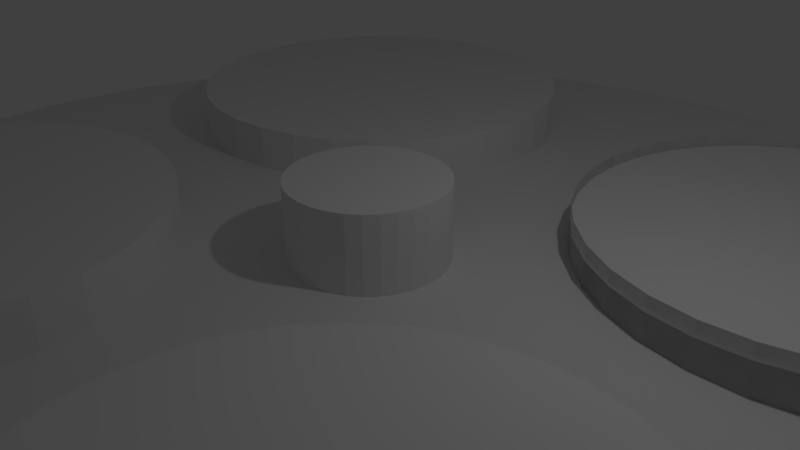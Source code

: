 # Source: T-Porter_Model.blend  (saved by Blender 2.79.0; exported with 4.5.12 LTS)
import bpy
from mathutils import Matrix  # noqa: F401  (used for matrix-valued properties, if any)

bpy.ops.wm.read_factory_settings(use_empty=True)
scene = bpy.context.scene
scene.name = 'Scene'

# ---- collections
col_collection_1 = bpy.data.collections.new('Collection 1'); scene.collection.children.link(col_collection_1)
col_collection_9 = bpy.data.collections.new('Collection 9'); scene.collection.children.link(col_collection_9)

# ---- world
world_world = bpy.data.worlds.new('World'); scene.world = world_world
world_world.color = (0.05088, 0.05088, 0.05088)
world_world.use_sun_shadow = False
world_world.sun_shadow_jitter_overblur = 0.0
world_world.cycles.sampling_method = 'MANUAL'

# ---- cameras
cam_camera = bpy.data.cameras.new('Camera')
cam_camera.clip_end = 100.0
cam_camera.lens = 35.0
cam_camera.sensor_width = 32.0
cam_camera.sensor_height = 18.0
cam_camera.ortho_scale = 7.314
cam_camera.dof.focus_distance = 0.0
cam_camera.dof.aperture_fstop = 128.0

# ---- lights
light_lamp = bpy.data.lights.new('Lamp', 'POINT')
light_lamp.transmission_factor = 0.0
light_lamp.cutoff_distance = 30.0
light_lamp.energy = 100.0
light_lamp.shadow_buffer_clip_start = 1.001
light_lamp.shadow_soft_size = 0.1
light_lamp.shadow_maximum_resolution = 0.006
light_lamp.use_absolute_resolution = True

# ---- meshes
me_cylinder_004 = bpy.data.meshes.new('Cylinder.004')
me_cylinder_004.from_pydata([(-0.871, -1.633, -2.956), (-0.871, -1.633, -1.617), (-0.871, 1.511, -1.719), (-0.871, 1.511, -1.617), (-0.2577, 1.45, -1.719), (-0.2577, 1.45, -1.617), (0.3321, 1.271, -1.719), (0.3321, 1.271, -1.617), (0.8756, 0.9808, -1.719), (0.8756, 0.9808, -1.617), (1.352, 0.5899, -1.719), (1.352, 0.5899, -1.617), (1.743, 0.1135, -1.719), (1.743, 0.1135, -1.617), (2.033, -0.4301, -1.719), (2.033, -0.4301, -1.617), (2.212, -1.02, -1.719), (2.212, -1.02, -1.617), (2.273, -1.633, -1.719), (2.273, -1.633, -1.617), (2.212, -2.246, -1.719), (2.212, -2.246, -1.617), (2.033, -2.836, -1.719), (2.033, -2.836, -1.617), (1.743, -3.38, -1.719), (1.743, -3.38, -1.617), (1.352, -3.856, -1.719), (1.352, -3.856, -1.617), (0.8756, -4.247, -1.719), (0.8756, -4.247, -1.617), (0.3321, -4.538, -1.719), (0.3321, -4.538, -1.617), (-0.2577, -4.717, -1.719), (-0.2577, -4.717, -1.617), (-0.871, -4.777, -1.719), (-0.871, -4.777, -1.617), (-1.484, -4.717, -1.719), (-1.484, -4.717, -1.617), (-2.074, -4.538, -1.719), (-2.074, -4.538, -1.617), (-2.618, -4.247, -1.719), (-2.618, -4.247, -1.617), (-3.094, -3.856, -1.719), (-3.094, -3.856, -1.617), (-3.485, -3.38, -1.719), (-3.485, -3.38, -1.617), (-3.776, -2.836, -1.719), (-3.776, -2.836, -1.617), (-3.954, -2.246, -1.719), (-3.954, -2.246, -1.617), (-4.015, -1.633, -1.719), (-4.015, -1.633, -1.617), (-3.954, -1.02, -1.719), (-3.954, -1.02, -1.617), (-3.775, -0.4301, -1.719), (-3.775, -0.4301, -1.617), (-3.485, 0.1135, -1.719), (-3.485, 0.1135, -1.617), (-3.094, 0.5899, -1.719), (-3.094, 0.5899, -1.617), (-2.618, 0.9808, -1.719), (-2.618, 0.9808, -1.617), (-2.074, 1.271, -1.719), (-2.074, 1.271, -1.617), (-1.484, 1.45, -1.719), (-1.484, 1.45, -1.617), (-0.871, 1.511, -1.67), (-0.871, 1.511, -2.809), (-0.871, 1.511, -1.446), (-0.2577, 1.45, -1.446), (-0.2577, 1.45, -2.809), (-0.2577, 1.45, -1.67), (0.3321, 1.271, -1.446), (0.3321, 1.271, -2.809), (0.3321, 1.271, -1.67), (0.8756, 0.9808, -1.446), (0.8756, 0.9808, -2.809), (0.8756, 0.9808, -1.67), (1.352, 0.5899, -1.446), (1.352, 0.5899, -2.809), (1.352, 0.5899, -1.67), (1.743, 0.1135, -1.446), (1.743, 0.1135, -2.809), (1.743, 0.1135, -1.67), (2.033, -0.4301, -1.446), (2.033, -0.4301, -2.809), (2.033, -0.4301, -1.67), (2.212, -1.02, -1.446), (2.212, -1.02, -2.809), (2.212, -1.02, -1.67), (2.273, -1.633, -1.446), (2.273, -1.633, -2.809), (2.273, -1.633, -1.67), (2.212, -2.246, -1.446), (2.212, -2.246, -2.809), (2.212, -2.246, -1.67), (2.033, -2.836, -1.446), (2.033, -2.836, -2.809), (2.033, -2.836, -1.67), (1.743, -3.38, -1.446), (1.743, -3.38, -2.809), (1.743, -3.38, -1.67), (1.352, -3.856, -1.446), (1.352, -3.856, -2.809), (1.352, -3.856, -1.67), (0.8756, -4.247, -1.446), (0.8756, -4.247, -2.809), (0.8756, -4.247, -1.67), (0.3321, -4.538, -1.446), (0.3321, -4.538, -2.809), (0.3321, -4.538, -1.67), (-0.2577, -4.717, -1.446), (-0.2577, -4.717, -2.809), (-0.2577, -4.717, -1.67), (-0.871, -4.777, -1.446), (-0.871, -4.777, -2.809), (-0.871, -4.777, -1.67), (-1.484, -4.717, -1.446), (-1.484, -4.717, -2.809), (-1.484, -4.717, -1.67), (-2.074, -4.538, -1.446), (-2.074, -4.538, -2.809), (-2.074, -4.538, -1.67), (-2.618, -4.247, -1.446), (-2.618, -4.247, -2.809), (-2.618, -4.247, -1.67), (-3.094, -3.856, -1.446), (-3.094, -3.856, -2.809), (-3.094, -3.856, -1.67), (-3.485, -3.38, -1.446), (-3.485, -3.38, -2.809), (-3.485, -3.38, -1.67), (-3.776, -2.836, -1.446), (-3.776, -2.836, -2.809), (-3.776, -2.836, -1.67), (-3.954, -2.246, -1.446), (-3.954, -2.246, -2.809), (-3.954, -2.246, -1.67), (-4.015, -1.633, -1.446), (-4.015, -1.633, -2.809), (-4.015, -1.633, -1.67), (-3.954, -1.02, -1.446), (-3.954, -1.02, -2.809), (-3.954, -1.02, -1.67), (-3.775, -0.4301, -1.446), (-3.775, -0.4301, -2.809), (-3.775, -0.4301, -1.67), (-3.485, 0.1135, -1.446), (-3.485, 0.1135, -2.809), (-3.485, 0.1135, -1.67), (-3.094, 0.5899, -1.446), (-3.094, 0.5899, -2.809), (-3.094, 0.5899, -1.67), (-2.618, 0.9808, -1.446), (-2.618, 0.9808, -2.809), (-2.618, 0.9808, -1.67), (-2.074, 1.271, -1.446), (-2.074, 1.271, -2.809), (-2.074, 1.271, -1.67), (-1.484, 1.45, -1.446), (-1.484, 1.45, -2.809), (-1.484, 1.45, -1.67)], [], [(0, 2, 4), (1, 5, 3), (68, 3, 5, 69), (0, 4, 6), (1, 7, 5), (69, 5, 7, 72), (0, 6, 8), (1, 9, 7), (72, 7, 9, 75), (0, 8, 10), (1, 11, 9), (75, 9, 11, 78), (0, 10, 12), (1, 13, 11), (78, 11, 13, 81), (0, 12, 14), (1, 15, 13), (81, 13, 15, 84), (0, 14, 16), (1, 17, 15), (84, 15, 17, 87), (0, 16, 18), (1, 19, 17), (87, 17, 19, 90), (0, 18, 20), (1, 21, 19), (90, 19, 21, 93), (0, 20, 22), (1, 23, 21), (93, 21, 23, 96), (0, 22, 24), (1, 25, 23), (96, 23, 25, 99), (0, 24, 26), (1, 27, 25), (99, 25, 27, 102), (0, 26, 28), (1, 29, 27), (102, 27, 29, 105), (0, 28, 30), (1, 31, 29), (105, 29, 31, 108), (0, 30, 32), (1, 33, 31), (108, 31, 33, 111), (0, 32, 34), (1, 35, 33), (111, 33, 35, 114), (0, 34, 36), (1, 37, 35), (114, 35, 37, 117), (0, 36, 38), (1, 39, 37), (117, 37, 39, 120), (0, 38, 40), (1, 41, 39), (120, 39, 41, 123), (0, 40, 42), (1, 43, 41), (123, 41, 43, 126), (0, 42, 44), (1, 45, 43), (126, 43, 45, 129), (0, 44, 46), (1, 47, 45), (129, 45, 47, 132), (0, 46, 48), (1, 49, 47), (132, 47, 49, 135), (0, 48, 50), (1, 51, 49), (135, 49, 51, 138), (0, 50, 52), (1, 53, 51), (138, 51, 53, 141), (0, 52, 54), (1, 55, 53), (141, 53, 55, 144), (0, 54, 56), (1, 57, 55), (144, 55, 57, 147), (0, 56, 58), (1, 59, 57), (147, 57, 59, 150), (0, 58, 60), (1, 61, 59), (150, 59, 61, 153), (0, 60, 62), (1, 63, 61), (153, 61, 63, 156), (0, 62, 64), (1, 65, 63), (156, 63, 65, 159), (0, 64, 2), (1, 3, 65), (159, 65, 3, 68), (64, 161, 66, 2), (161, 160, 67, 66), (160, 159, 68, 67), (62, 158, 161, 64), (158, 157, 160, 161), (157, 156, 159, 160), (60, 155, 158, 62), (155, 154, 157, 158), (154, 153, 156, 157), (58, 152, 155, 60), (152, 151, 154, 155), (151, 150, 153, 154), (56, 149, 152, 58), (149, 148, 151, 152), (148, 147, 150, 151), (54, 146, 149, 56), (146, 145, 148, 149), (145, 144, 147, 148), (52, 143, 146, 54), (143, 142, 145, 146), (142, 141, 144, 145), (50, 140, 143, 52), (140, 139, 142, 143), (139, 138, 141, 142), (48, 137, 140, 50), (137, 136, 139, 140), (136, 135, 138, 139), (46, 134, 137, 48), (134, 133, 136, 137), (133, 132, 135, 136), (44, 131, 134, 46), (131, 130, 133, 134), (130, 129, 132, 133), (42, 128, 131, 44), (128, 127, 130, 131), (127, 126, 129, 130), (40, 125, 128, 42), (125, 124, 127, 128), (124, 123, 126, 127), (38, 122, 125, 40), (122, 121, 124, 125), (121, 120, 123, 124), (36, 119, 122, 38), (119, 118, 121, 122), (118, 117, 120, 121), (34, 116, 119, 36), (116, 115, 118, 119), (115, 114, 117, 118), (32, 113, 116, 34), (113, 112, 115, 116), (112, 111, 114, 115), (30, 110, 113, 32), (110, 109, 112, 113), (109, 108, 111, 112), (28, 107, 110, 30), (107, 106, 109, 110), (106, 105, 108, 109), (26, 104, 107, 28), (104, 103, 106, 107), (103, 102, 105, 106), (24, 101, 104, 26), (101, 100, 103, 104), (100, 99, 102, 103), (22, 98, 101, 24), (98, 97, 100, 101), (97, 96, 99, 100), (20, 95, 98, 22), (95, 94, 97, 98), (94, 93, 96, 97), (18, 92, 95, 20), (92, 91, 94, 95), (91, 90, 93, 94), (16, 89, 92, 18), (89, 88, 91, 92), (88, 87, 90, 91), (14, 86, 89, 16), (86, 85, 88, 89), (85, 84, 87, 88), (12, 83, 86, 14), (83, 82, 85, 86), (82, 81, 84, 85), (10, 80, 83, 12), (80, 79, 82, 83), (79, 78, 81, 82), (8, 77, 80, 10), (77, 76, 79, 80), (76, 75, 78, 79), (6, 74, 77, 8), (74, 73, 76, 77), (73, 72, 75, 76), (4, 71, 74, 6), (71, 70, 73, 74), (70, 69, 72, 73), (2, 66, 71, 4), (66, 67, 70, 71), (67, 68, 69, 70)])
me_cylinder_004.use_remesh_preserve_volume = False
me_cylinder_004.use_remesh_preserve_attributes = False
me_cylinder_004.use_mirror_vertex_groups = False
me_cylinder_004.update()
me_cylinder = bpy.data.meshes.new('Cylinder')
me_cylinder.from_pydata([(-1.109e-06, -2.681e-06, -1.069), (-7.345e-11, -2.056e-08, 1.07), (-1.109e-06, 10.7, -1.069), (-7.345e-11, 1.07, 1.07), (2.087, 10.49, -1.069), (0.2087, 1.049, 1.07), (4.093, 9.882, -1.069), (0.4093, 0.9882, 1.07), (5.942, 8.894, -1.069), (0.5942, 0.8894, 1.07), (7.563, 7.563, -1.069), (0.7563, 0.7563, 1.07), (8.894, 5.942, -1.069), (0.8894, 0.5942, 1.07), (9.882, 4.093, -1.069), (0.9882, 0.4093, 1.07), (10.49, 2.087, -1.069), (1.049, 0.2087, 1.07), (10.7, -1.873e-06, -1.069), (1.07, 6.019e-08, 1.07), (10.49, -2.087, -1.069), (1.049, -0.2087, 1.07), (9.882, -4.093, -1.069), (0.9882, -0.4093, 1.07), (8.894, -5.942, -1.069), (0.8894, -0.5942, 1.07), (7.563, -7.563, -1.069), (0.7563, -0.7563, 1.07), (5.942, -8.894, -1.069), (0.5942, -0.8894, 1.07), (4.093, -9.882, -1.069), (0.4093, -0.9882, 1.07), (2.087, -10.49, -1.069), (0.2087, -1.049, 1.07), (-4.594e-06, -10.7, -1.069), (-3.486e-07, -1.07, 1.07), (-2.087, -10.49, -1.069), (-0.2087, -1.049, 1.07), (-4.093, -9.882, -1.069), (-0.4093, -0.9882, 1.07), (-5.942, -8.894, -1.069), (-0.5942, -0.8894, 1.07), (-7.563, -7.563, -1.069), (-0.7563, -0.7563, 1.07), (-8.894, -5.942, -1.069), (-0.8894, -0.5942, 1.07), (-9.882, -4.093, -1.069), (-0.9882, -0.4093, 1.07), (-10.49, -2.087, -1.069), (-1.049, -0.2087, 1.07), (-10.7, 7.647e-06, -1.069), (-1.07, 1.012e-06, 1.07), (-10.49, 2.087, -1.069), (-1.049, 0.2087, 1.07), (-9.882, 4.093, -1.069), (-0.9882, 0.4093, 1.07), (-8.894, 5.942, -1.069), (-0.8894, 0.5942, 1.07), (-7.563, 7.563, -1.069), (-0.7563, 0.7563, 1.07), (-5.942, 8.894, -1.069), (-0.5942, 0.8894, 1.07), (-4.093, 9.882, -1.069), (-0.4093, 0.9882, 1.07), (-2.087, 10.49, -1.069), (-0.2087, 1.049, 1.07), (-1.016e-06, 9.627, -0.7185), (-1.016e-06, 9.627, -0.3619), (-7.345e-11, 1.07, -0.005399), (-7.345e-11, 1.07, 0.3511), (-7.345e-11, 1.07, 0.7077), (0.2087, 1.049, 0.7077), (0.2087, 1.049, 0.3511), (0.2087, 1.049, -0.005399), (1.878, 9.442, -0.3619), (1.878, 9.442, -0.7185), (0.4093, 0.9882, 0.7077), (0.4093, 0.9882, 0.3511), (0.4093, 0.9882, -0.005399), (3.684, 8.894, -0.3619), (3.684, 8.894, -0.7185), (0.5942, 0.8894, 0.7077), (0.5942, 0.8894, 0.3511), (0.5942, 0.8894, -0.005399), (5.348, 8.004, -0.3619), (5.348, 8.004, -0.7185), (0.7563, 0.7563, 0.7077), (0.7563, 0.7563, 0.3511), (0.7563, 0.7563, -0.005399), (6.807, 6.807, -0.3619), (6.807, 6.807, -0.7185), (0.8894, 0.5942, 0.7077), (0.8894, 0.5942, 0.3511), (0.8894, 0.5942, -0.005399), (8.004, 5.348, -0.3619), (8.004, 5.348, -0.7185), (0.9882, 0.4093, 0.7077), (0.9882, 0.4093, 0.3511), (0.9882, 0.4093, -0.005399), (8.894, 3.684, -0.3619), (8.894, 3.684, -0.7185), (1.049, 0.2087, 0.7077), (1.049, 0.2087, 0.3511), (1.049, 0.2087, -0.005399), (9.442, 1.878, -0.3619), (9.442, 1.878, -0.7185), (1.07, 6.019e-08, 0.7077), (1.07, 6.019e-08, 0.3511), (1.07, 6.019e-08, -0.005399), (9.627, -1.732e-06, -0.3619), (9.627, -1.732e-06, -0.7185), (1.049, -0.2087, 0.7077), (1.049, -0.2087, 0.3511), (1.049, -0.2087, -0.005399), (9.442, -1.878, -0.3619), (9.442, -1.878, -0.7185), (0.9882, -0.4093, 0.7077), (0.9882, -0.4093, 0.3511), (0.9882, -0.4093, -0.005399), (8.894, -3.684, -0.3619), (8.894, -3.684, -0.7185), (0.8894, -0.5942, 0.7077), (0.8894, -0.5942, 0.3511), (0.8894, -0.5942, -0.005399), (8.004, -5.348, -0.3619), (8.004, -5.348, -0.7185), (0.7563, -0.7563, 0.7077), (0.7563, -0.7563, 0.3511), (0.7563, -0.7563, -0.005399), (6.807, -6.807, -0.3619), (6.807, -6.807, -0.7185), (0.5942, -0.8894, 0.7077), (0.5942, -0.8894, 0.3511), (0.5942, -0.8894, -0.005399), (5.348, -8.004, -0.3619), (5.348, -8.004, -0.7185), (0.4093, -0.9882, 0.7077), (0.4093, -0.9882, 0.3511), (0.4093, -0.9882, -0.005399), (3.684, -8.894, -0.3619), (3.684, -8.894, -0.7185), (0.2087, -1.049, 0.7077), (0.2087, -1.049, 0.3511), (0.2087, -1.049, -0.005399), (1.878, -9.442, -0.3619), (1.878, -9.442, -0.7185), (-3.486e-07, -1.07, 0.7077), (-3.486e-07, -1.07, 0.3511), (-3.486e-07, -1.07, -0.005399), (-4.153e-06, -9.627, -0.3619), (-4.153e-06, -9.627, -0.7185), (-0.2087, -1.049, 0.7077), (-0.2087, -1.049, 0.3511), (-0.2087, -1.049, -0.005399), (-1.878, -9.442, -0.3619), (-1.878, -9.442, -0.7185), (-0.4093, -0.9882, 0.7077), (-0.4093, -0.9882, 0.3511), (-0.4093, -0.9882, -0.005399), (-3.684, -8.894, -0.3619), (-3.684, -8.894, -0.7185), (-0.5942, -0.8894, 0.7077), (-0.5942, -0.8894, 0.3511), (-0.5942, -0.8894, -0.005399), (-5.348, -8.004, -0.3619), (-5.348, -8.004, -0.7185), (-0.7563, -0.7563, 0.7077), (-0.7563, -0.7563, 0.3511), (-0.7563, -0.7563, -0.005399), (-6.807, -6.807, -0.3619), (-6.807, -6.807, -0.7185), (-0.8894, -0.5942, 0.7077), (-0.8894, -0.5942, 0.3511), (-0.8894, -0.5942, -0.005399), (-8.004, -5.348, -0.3619), (-8.004, -5.348, -0.7185), (-0.9882, -0.4093, 0.7077), (-0.9882, -0.4093, 0.3511), (-0.9882, -0.4093, -0.005399), (-8.894, -3.684, -0.3619), (-8.894, -3.684, -0.7185), (-1.049, -0.2087, 0.7077), (-1.049, -0.2087, 0.3511), (-1.049, -0.2087, -0.005399), (-9.442, -1.878, -0.3619), (-9.442, -1.878, -0.7185), (-1.07, 1.012e-06, 0.7077), (-1.07, 1.012e-06, 0.3511), (-1.07, 1.012e-06, -0.005399), (-9.627, 6.836e-06, -0.3619), (-9.627, 6.836e-06, -0.7185), (-1.049, 0.2087, 0.7077), (-1.049, 0.2087, 0.3511), (-1.049, 0.2087, -0.005399), (-9.442, 1.878, -0.3619), (-9.442, 1.878, -0.7185), (-0.9882, 0.4093, 0.7077), (-0.9882, 0.4093, 0.3511), (-0.9882, 0.4093, -0.005399), (-8.894, 3.684, -0.3619), (-8.894, 3.684, -0.7185), (-0.8894, 0.5942, 0.7077), (-0.8894, 0.5942, 0.3511), (-0.8894, 0.5942, -0.005399), (-8.004, 5.348, -0.3619), (-8.004, 5.348, -0.7185), (-0.7563, 0.7563, 0.7077), (-0.7563, 0.7563, 0.3511), (-0.7563, 0.7563, -0.005399), (-6.807, 6.807, -0.3619), (-6.807, 6.807, -0.7185), (-0.5942, 0.8894, 0.7077), (-0.5942, 0.8894, 0.3511), (-0.5942, 0.8894, -0.005399), (-5.348, 8.004, -0.3619), (-5.348, 8.004, -0.7185), (-0.4093, 0.9882, 0.7077), (-0.4093, 0.9882, 0.3511), (-0.4093, 0.9882, -0.005399), (-3.684, 8.894, -0.3619), (-3.684, 8.894, -0.7185), (-0.2087, 1.049, 0.7077), (-0.2087, 1.049, 0.3511), (-0.2087, 1.049, -0.005399), (-1.878, 9.442, -0.3619), (-1.878, 9.442, -0.7185)], [], [(0, 2, 4), (1, 5, 3), (70, 3, 5, 71), (0, 4, 6), (1, 7, 5), (71, 5, 7, 76), (0, 6, 8), (1, 9, 7), (76, 7, 9, 81), (0, 8, 10), (1, 11, 9), (81, 9, 11, 86), (0, 10, 12), (1, 13, 11), (86, 11, 13, 91), (0, 12, 14), (1, 15, 13), (91, 13, 15, 96), (0, 14, 16), (1, 17, 15), (96, 15, 17, 101), (0, 16, 18), (1, 19, 17), (101, 17, 19, 106), (0, 18, 20), (1, 21, 19), (106, 19, 21, 111), (0, 20, 22), (1, 23, 21), (111, 21, 23, 116), (0, 22, 24), (1, 25, 23), (116, 23, 25, 121), (0, 24, 26), (1, 27, 25), (121, 25, 27, 126), (0, 26, 28), (1, 29, 27), (126, 27, 29, 131), (0, 28, 30), (1, 31, 29), (131, 29, 31, 136), (0, 30, 32), (1, 33, 31), (136, 31, 33, 141), (0, 32, 34), (1, 35, 33), (141, 33, 35, 146), (0, 34, 36), (1, 37, 35), (146, 35, 37, 151), (0, 36, 38), (1, 39, 37), (151, 37, 39, 156), (0, 38, 40), (1, 41, 39), (156, 39, 41, 161), (0, 40, 42), (1, 43, 41), (161, 41, 43, 166), (0, 42, 44), (1, 45, 43), (166, 43, 45, 171), (0, 44, 46), (1, 47, 45), (171, 45, 47, 176), (0, 46, 48), (1, 49, 47), (176, 47, 49, 181), (0, 48, 50), (1, 51, 49), (181, 49, 51, 186), (0, 50, 52), (1, 53, 51), (186, 51, 53, 191), (0, 52, 54), (1, 55, 53), (191, 53, 55, 196), (0, 54, 56), (1, 57, 55), (196, 55, 57, 201), (0, 56, 58), (1, 59, 57), (201, 57, 59, 206), (0, 58, 60), (1, 61, 59), (206, 59, 61, 211), (0, 60, 62), (1, 63, 61), (211, 61, 63, 216), (0, 62, 64), (1, 65, 63), (216, 63, 65, 221), (0, 64, 2), (1, 3, 65), (221, 65, 3, 70), (64, 225, 66, 2), (225, 224, 67, 66), (224, 223, 68, 67), (223, 222, 69, 68), (222, 221, 70, 69), (62, 220, 225, 64), (220, 219, 224, 225), (219, 218, 223, 224), (218, 217, 222, 223), (217, 216, 221, 222), (60, 215, 220, 62), (215, 214, 219, 220), (214, 213, 218, 219), (213, 212, 217, 218), (212, 211, 216, 217), (58, 210, 215, 60), (210, 209, 214, 215), (209, 208, 213, 214), (208, 207, 212, 213), (207, 206, 211, 212), (56, 205, 210, 58), (205, 204, 209, 210), (204, 203, 208, 209), (203, 202, 207, 208), (202, 201, 206, 207), (54, 200, 205, 56), (200, 199, 204, 205), (199, 198, 203, 204), (198, 197, 202, 203), (197, 196, 201, 202), (52, 195, 200, 54), (195, 194, 199, 200), (194, 193, 198, 199), (193, 192, 197, 198), (192, 191, 196, 197), (50, 190, 195, 52), (190, 189, 194, 195), (189, 188, 193, 194), (188, 187, 192, 193), (187, 186, 191, 192), (48, 185, 190, 50), (185, 184, 189, 190), (184, 183, 188, 189), (183, 182, 187, 188), (182, 181, 186, 187), (46, 180, 185, 48), (180, 179, 184, 185), (179, 178, 183, 184), (178, 177, 182, 183), (177, 176, 181, 182), (44, 175, 180, 46), (175, 174, 179, 180), (174, 173, 178, 179), (173, 172, 177, 178), (172, 171, 176, 177), (42, 170, 175, 44), (170, 169, 174, 175), (169, 168, 173, 174), (168, 167, 172, 173), (167, 166, 171, 172), (40, 165, 170, 42), (165, 164, 169, 170), (164, 163, 168, 169), (163, 162, 167, 168), (162, 161, 166, 167), (38, 160, 165, 40), (160, 159, 164, 165), (159, 158, 163, 164), (158, 157, 162, 163), (157, 156, 161, 162), (36, 155, 160, 38), (155, 154, 159, 160), (154, 153, 158, 159), (153, 152, 157, 158), (152, 151, 156, 157), (34, 150, 155, 36), (150, 149, 154, 155), (149, 148, 153, 154), (148, 147, 152, 153), (147, 146, 151, 152), (32, 145, 150, 34), (145, 144, 149, 150), (144, 143, 148, 149), (143, 142, 147, 148), (142, 141, 146, 147), (30, 140, 145, 32), (140, 139, 144, 145), (139, 138, 143, 144), (138, 137, 142, 143), (137, 136, 141, 142), (28, 135, 140, 30), (135, 134, 139, 140), (134, 133, 138, 139), (133, 132, 137, 138), (132, 131, 136, 137), (26, 130, 135, 28), (130, 129, 134, 135), (129, 128, 133, 134), (128, 127, 132, 133), (127, 126, 131, 132), (24, 125, 130, 26), (125, 124, 129, 130), (124, 123, 128, 129), (123, 122, 127, 128), (122, 121, 126, 127), (22, 120, 125, 24), (120, 119, 124, 125), (119, 118, 123, 124), (118, 117, 122, 123), (117, 116, 121, 122), (20, 115, 120, 22), (115, 114, 119, 120), (114, 113, 118, 119), (113, 112, 117, 118), (112, 111, 116, 117), (18, 110, 115, 20), (110, 109, 114, 115), (109, 108, 113, 114), (108, 107, 112, 113), (107, 106, 111, 112), (16, 105, 110, 18), (105, 104, 109, 110), (104, 103, 108, 109), (103, 102, 107, 108), (102, 101, 106, 107), (14, 100, 105, 16), (100, 99, 104, 105), (99, 98, 103, 104), (98, 97, 102, 103), (97, 96, 101, 102), (12, 95, 100, 14), (95, 94, 99, 100), (94, 93, 98, 99), (93, 92, 97, 98), (92, 91, 96, 97), (10, 90, 95, 12), (90, 89, 94, 95), (89, 88, 93, 94), (88, 87, 92, 93), (87, 86, 91, 92), (8, 85, 90, 10), (85, 84, 89, 90), (84, 83, 88, 89), (83, 82, 87, 88), (82, 81, 86, 87), (6, 80, 85, 8), (80, 79, 84, 85), (79, 78, 83, 84), (78, 77, 82, 83), (77, 76, 81, 82), (4, 75, 80, 6), (75, 74, 79, 80), (74, 73, 78, 79), (73, 72, 77, 78), (72, 71, 76, 77), (2, 66, 75, 4), (66, 67, 74, 75), (67, 68, 73, 74), (68, 69, 72, 73), (69, 70, 71, 72)])
me_cylinder.use_remesh_preserve_volume = False
me_cylinder.use_remesh_preserve_attributes = False
me_cylinder.use_mirror_vertex_groups = False
me_cylinder.update()
me_cylinder_003 = bpy.data.meshes.new('Cylinder.003')
me_cylinder_003.from_pydata([(-0.1512, -0.286, -0.5794), (-0.1512, -0.286, 0.9007), (-0.1512, 2.883, -0.5794), (-0.1512, 2.883, 0.9007), (0.4671, 2.822, -0.5794), (0.4671, 2.822, 0.9007), (1.062, 2.642, -0.5794), (1.062, 2.642, 0.9007), (1.609, 2.349, -0.5794), (1.609, 2.349, 0.9007), (2.09, 1.955, -0.5794), (2.09, 1.955, 0.9007), (2.484, 1.475, -0.5794), (2.484, 1.475, 0.9007), (2.777, 0.9267, -0.5794), (2.777, 0.9267, 0.9007), (2.957, 0.3322, -0.5794), (2.957, 0.3322, 0.9007), (3.018, -0.286, -0.5794), (3.018, -0.286, 0.9007), (2.957, -0.9042, -0.5794), (2.957, -0.9042, 0.9007), (2.777, -1.499, -0.5794), (2.777, -1.499, 0.9007), (2.484, -2.047, -0.5794), (2.484, -2.047, 0.9007), (2.09, -2.527, -0.5794), (2.09, -2.527, 0.9007), (1.609, -2.921, -0.5794), (1.609, -2.921, 0.9007), (1.062, -3.214, -0.5794), (1.062, -3.214, 0.9007), (0.4671, -3.394, -0.5794), (0.4671, -3.394, 0.9007), (-0.1512, -3.455, -0.5794), (-0.1512, -3.455, 0.9007), (-0.7694, -3.394, -0.5794), (-0.7694, -3.394, 0.9007), (-1.364, -3.214, -0.5794), (-1.364, -3.214, 0.9007), (-1.912, -2.921, -0.5794), (-1.912, -2.921, 0.9007), (-2.392, -2.527, -0.5794), (-2.392, -2.527, 0.9007), (-2.786, -2.047, -0.5794), (-2.786, -2.047, 0.9007), (-3.079, -1.499, -0.5794), (-3.079, -1.499, 0.9007), (-3.259, -0.9042, -0.5794), (-3.259, -0.9042, 0.9007), (-3.32, -0.286, -0.5794), (-3.32, -0.286, 0.9007), (-3.259, 0.3322, -0.5794), (-3.259, 0.3322, 0.9007), (-3.079, 0.9267, -0.5794), (-3.079, 0.9267, 0.9007), (-2.786, 1.475, -0.5794), (-2.786, 1.475, 0.9007), (-2.392, 1.955, -0.5794), (-2.392, 1.955, 0.9007), (-1.912, 2.349, -0.5794), (-1.912, 2.349, 0.9007), (-1.364, 2.642, -0.5794), (-1.364, 2.642, 0.9007), (-0.7694, 2.822, -0.5794), (-0.7694, 2.822, 0.9007)], [], [(0, 2, 4), (1, 5, 3), (2, 3, 5, 4), (0, 4, 6), (1, 7, 5), (4, 5, 7, 6), (0, 6, 8), (1, 9, 7), (6, 7, 9, 8), (0, 8, 10), (1, 11, 9), (8, 9, 11, 10), (0, 10, 12), (1, 13, 11), (10, 11, 13, 12), (0, 12, 14), (1, 15, 13), (12, 13, 15, 14), (0, 14, 16), (1, 17, 15), (14, 15, 17, 16), (0, 16, 18), (1, 19, 17), (16, 17, 19, 18), (0, 18, 20), (1, 21, 19), (18, 19, 21, 20), (0, 20, 22), (1, 23, 21), (20, 21, 23, 22), (0, 22, 24), (1, 25, 23), (22, 23, 25, 24), (0, 24, 26), (1, 27, 25), (24, 25, 27, 26), (0, 26, 28), (1, 29, 27), (26, 27, 29, 28), (0, 28, 30), (1, 31, 29), (28, 29, 31, 30), (0, 30, 32), (1, 33, 31), (30, 31, 33, 32), (0, 32, 34), (1, 35, 33), (32, 33, 35, 34), (0, 34, 36), (1, 37, 35), (34, 35, 37, 36), (0, 36, 38), (1, 39, 37), (36, 37, 39, 38), (0, 38, 40), (1, 41, 39), (38, 39, 41, 40), (0, 40, 42), (1, 43, 41), (40, 41, 43, 42), (0, 42, 44), (1, 45, 43), (42, 43, 45, 44), (0, 44, 46), (1, 47, 45), (44, 45, 47, 46), (0, 46, 48), (1, 49, 47), (46, 47, 49, 48), (0, 48, 50), (1, 51, 49), (48, 49, 51, 50), (0, 50, 52), (1, 53, 51), (50, 51, 53, 52), (0, 52, 54), (1, 55, 53), (52, 53, 55, 54), (0, 54, 56), (1, 57, 55), (54, 55, 57, 56), (0, 56, 58), (1, 59, 57), (56, 57, 59, 58), (0, 58, 60), (1, 61, 59), (58, 59, 61, 60), (0, 60, 62), (1, 63, 61), (60, 61, 63, 62), (0, 62, 64), (1, 65, 63), (62, 63, 65, 64), (0, 64, 2), (1, 3, 65), (64, 65, 3, 2)])
me_cylinder_003.use_remesh_preserve_volume = False
me_cylinder_003.use_remesh_preserve_attributes = False
me_cylinder_003.use_mirror_vertex_groups = False
me_cylinder_003.update()
me_cylinder_002 = bpy.data.meshes.new('Cylinder.002')
me_cylinder_002.from_pydata([(-1.407e-07, -7.697e-07, -0.3701), (-1.407e-07, -7.697e-07, 1.033), (-1.407e-07, 3.129, -0.3701), (-1.407e-07, 3.129, 1.033), (0.6105, 3.069, -0.3701), (0.6105, 3.069, 1.033), (1.197, 2.891, -0.3701), (1.197, 2.891, 1.033), (1.738, 2.602, -0.3701), (1.738, 2.602, 1.033), (2.213, 2.213, -0.3701), (2.213, 2.213, 1.033), (2.602, 1.738, -0.3701), (2.602, 1.738, 1.033), (2.891, 1.197, -0.3701), (2.891, 1.197, 1.033), (3.069, 0.6105, -0.3701), (3.069, 0.6105, 1.033), (3.129, -5.335e-07, -0.3701), (3.129, -5.335e-07, 1.033), (3.069, -0.6105, -0.3701), (3.069, -0.6105, 1.033), (2.891, -1.197, -0.3701), (2.891, -1.197, 1.033), (2.602, -1.738, -0.3701), (2.602, -1.738, 1.033), (2.213, -2.213, -0.3701), (2.213, -2.213, 1.033), (1.738, -2.602, -0.3701), (1.738, -2.602, 1.033), (1.197, -2.891, -0.3701), (1.197, -2.891, 1.033), (0.6105, -3.069, -0.3701), (0.6105, -3.069, 1.033), (-1.16e-06, -3.129, -0.3701), (-1.16e-06, -3.129, 1.033), (-0.6105, -3.069, -0.3701), (-0.6105, -3.069, 1.033), (-1.197, -2.891, -0.3701), (-1.197, -2.891, 1.033), (-1.738, -2.602, -0.3701), (-1.738, -2.602, 1.033), (-2.213, -2.213, -0.3701), (-2.213, -2.213, 1.033), (-2.602, -1.738, -0.3701), (-2.602, -1.738, 1.033), (-2.891, -1.197, -0.3701), (-2.891, -1.197, 1.033), (-3.069, -0.6105, -0.3701), (-3.069, -0.6105, 1.033), (-3.129, 2.252e-06, -0.3701), (-3.129, 2.252e-06, 1.033), (-3.069, 0.6105, -0.3701), (-3.069, 0.6105, 1.033), (-2.891, 1.197, -0.3701), (-2.891, 1.197, 1.033), (-2.602, 1.738, -0.3701), (-2.602, 1.738, 1.033), (-2.213, 2.213, -0.3701), (-2.213, 2.213, 1.033), (-1.738, 2.602, -0.3701), (-1.738, 2.602, 1.033), (-1.197, 2.891, -0.3701), (-1.197, 2.891, 1.033), (-0.6105, 3.069, -0.3701), (-0.6105, 3.069, 1.033), (-1.407e-07, 3.129, -0.2052), (-1.407e-07, 3.129, 0.1049), (-1.407e-07, 3.129, 0.1051), (0.6105, 3.069, 0.1051), (0.6105, 3.069, 0.1049), (0.6105, 3.069, -0.2052), (1.197, 2.891, 0.1051), (1.197, 2.891, 0.1049), (1.197, 2.891, -0.2052), (1.738, 2.602, 0.1051), (1.738, 2.602, 0.1049), (1.738, 2.602, -0.2052), (2.213, 2.213, 0.1051), (2.213, 2.213, 0.1049), (2.213, 2.213, -0.2052), (2.602, 1.738, 0.1051), (2.602, 1.738, 0.1049), (2.602, 1.738, -0.2052), (2.891, 1.197, 0.1051), (2.891, 1.197, 0.1049), (2.891, 1.197, -0.2052), (3.069, 0.6105, 0.1051), (3.069, 0.6105, 0.1049), (3.069, 0.6105, -0.2052), (3.129, -5.335e-07, 0.1051), (3.129, -5.335e-07, 0.1049), (3.129, -5.335e-07, -0.2052), (3.069, -0.6105, 0.1051), (3.069, -0.6105, 0.1049), (3.069, -0.6105, -0.2052), (2.891, -1.197, 0.1051), (2.891, -1.197, 0.1049), (2.891, -1.197, -0.2052), (2.602, -1.738, 0.1051), (2.602, -1.738, 0.1049), (2.602, -1.738, -0.2052), (2.213, -2.213, 0.1051), (2.213, -2.213, 0.1049), (2.213, -2.213, -0.2052), (1.738, -2.602, 0.1051), (1.738, -2.602, 0.1049), (1.738, -2.602, -0.2052), (1.197, -2.891, 0.1051), (1.197, -2.891, 0.1049), (1.197, -2.891, -0.2052), (0.6105, -3.069, 0.1051), (0.6105, -3.069, 0.1049), (0.6105, -3.069, -0.2052), (-1.16e-06, -3.129, 0.1051), (-1.16e-06, -3.129, 0.1049), (-1.16e-06, -3.129, -0.2052), (-0.6105, -3.069, 0.1051), (-0.6105, -3.069, 0.1049), (-0.6105, -3.069, -0.2052), (-1.197, -2.891, 0.1051), (-1.197, -2.891, 0.1049), (-1.197, -2.891, -0.2052), (-1.738, -2.602, 0.1051), (-1.738, -2.602, 0.1049), (-1.738, -2.602, -0.2052), (-2.213, -2.213, 0.1051), (-2.213, -2.213, 0.1049), (-2.213, -2.213, -0.2052), (-2.602, -1.738, 0.1051), (-2.602, -1.738, 0.1049), (-2.602, -1.738, -0.2052), (-2.891, -1.197, 0.1051), (-2.891, -1.197, 0.1049), (-2.891, -1.197, -0.2052), (-3.069, -0.6105, 0.1051), (-3.069, -0.6105, 0.1049), (-3.069, -0.6105, -0.2052), (-3.129, 2.252e-06, 0.1051), (-3.129, 2.252e-06, 0.1049), (-3.129, 2.252e-06, -0.2052), (-3.069, 0.6105, 0.1051), (-3.069, 0.6105, 0.1049), (-3.069, 0.6105, -0.2052), (-2.891, 1.197, 0.1051), (-2.891, 1.197, 0.1049), (-2.891, 1.197, -0.2052), (-2.602, 1.738, 0.1051), (-2.602, 1.738, 0.1049), (-2.602, 1.738, -0.2052), (-2.213, 2.213, 0.1051), (-2.213, 2.213, 0.1049), (-2.213, 2.213, -0.2052), (-1.738, 2.602, 0.1051), (-1.738, 2.602, 0.1049), (-1.738, 2.602, -0.2052), (-1.197, 2.891, 0.1051), (-1.197, 2.891, 0.1049), (-1.197, 2.891, -0.2052), (-0.6105, 3.069, 0.1051), (-0.6105, 3.069, 0.1049), (-0.6105, 3.069, -0.2052)], [], [(0, 2, 4), (1, 5, 3), (68, 3, 5, 69), (0, 4, 6), (1, 7, 5), (69, 5, 7, 72), (0, 6, 8), (1, 9, 7), (72, 7, 9, 75), (0, 8, 10), (1, 11, 9), (75, 9, 11, 78), (0, 10, 12), (1, 13, 11), (78, 11, 13, 81), (0, 12, 14), (1, 15, 13), (81, 13, 15, 84), (0, 14, 16), (1, 17, 15), (84, 15, 17, 87), (0, 16, 18), (1, 19, 17), (87, 17, 19, 90), (0, 18, 20), (1, 21, 19), (90, 19, 21, 93), (0, 20, 22), (1, 23, 21), (93, 21, 23, 96), (0, 22, 24), (1, 25, 23), (96, 23, 25, 99), (0, 24, 26), (1, 27, 25), (99, 25, 27, 102), (0, 26, 28), (1, 29, 27), (102, 27, 29, 105), (0, 28, 30), (1, 31, 29), (105, 29, 31, 108), (0, 30, 32), (1, 33, 31), (108, 31, 33, 111), (0, 32, 34), (1, 35, 33), (111, 33, 35, 114), (0, 34, 36), (1, 37, 35), (114, 35, 37, 117), (0, 36, 38), (1, 39, 37), (117, 37, 39, 120), (0, 38, 40), (1, 41, 39), (120, 39, 41, 123), (0, 40, 42), (1, 43, 41), (123, 41, 43, 126), (0, 42, 44), (1, 45, 43), (126, 43, 45, 129), (0, 44, 46), (1, 47, 45), (129, 45, 47, 132), (0, 46, 48), (1, 49, 47), (132, 47, 49, 135), (0, 48, 50), (1, 51, 49), (135, 49, 51, 138), (0, 50, 52), (1, 53, 51), (138, 51, 53, 141), (0, 52, 54), (1, 55, 53), (141, 53, 55, 144), (0, 54, 56), (1, 57, 55), (144, 55, 57, 147), (0, 56, 58), (1, 59, 57), (147, 57, 59, 150), (0, 58, 60), (1, 61, 59), (150, 59, 61, 153), (0, 60, 62), (1, 63, 61), (153, 61, 63, 156), (0, 62, 64), (1, 65, 63), (156, 63, 65, 159), (0, 64, 2), (1, 3, 65), (159, 65, 3, 68), (64, 161, 66, 2), (161, 160, 67, 66), (160, 159, 68, 67), (62, 158, 161, 64), (158, 157, 160, 161), (157, 156, 159, 160), (60, 155, 158, 62), (155, 154, 157, 158), (154, 153, 156, 157), (58, 152, 155, 60), (152, 151, 154, 155), (151, 150, 153, 154), (56, 149, 152, 58), (149, 148, 151, 152), (148, 147, 150, 151), (54, 146, 149, 56), (146, 145, 148, 149), (145, 144, 147, 148), (52, 143, 146, 54), (143, 142, 145, 146), (142, 141, 144, 145), (50, 140, 143, 52), (140, 139, 142, 143), (139, 138, 141, 142), (48, 137, 140, 50), (137, 136, 139, 140), (136, 135, 138, 139), (46, 134, 137, 48), (134, 133, 136, 137), (133, 132, 135, 136), (44, 131, 134, 46), (131, 130, 133, 134), (130, 129, 132, 133), (42, 128, 131, 44), (128, 127, 130, 131), (127, 126, 129, 130), (40, 125, 128, 42), (125, 124, 127, 128), (124, 123, 126, 127), (38, 122, 125, 40), (122, 121, 124, 125), (121, 120, 123, 124), (36, 119, 122, 38), (119, 118, 121, 122), (118, 117, 120, 121), (34, 116, 119, 36), (116, 115, 118, 119), (115, 114, 117, 118), (32, 113, 116, 34), (113, 112, 115, 116), (112, 111, 114, 115), (30, 110, 113, 32), (110, 109, 112, 113), (109, 108, 111, 112), (28, 107, 110, 30), (107, 106, 109, 110), (106, 105, 108, 109), (26, 104, 107, 28), (104, 103, 106, 107), (103, 102, 105, 106), (24, 101, 104, 26), (101, 100, 103, 104), (100, 99, 102, 103), (22, 98, 101, 24), (98, 97, 100, 101), (97, 96, 99, 100), (20, 95, 98, 22), (95, 94, 97, 98), (94, 93, 96, 97), (18, 92, 95, 20), (92, 91, 94, 95), (91, 90, 93, 94), (16, 89, 92, 18), (89, 88, 91, 92), (88, 87, 90, 91), (14, 86, 89, 16), (86, 85, 88, 89), (85, 84, 87, 88), (12, 83, 86, 14), (83, 82, 85, 86), (82, 81, 84, 85), (10, 80, 83, 12), (80, 79, 82, 83), (79, 78, 81, 82), (8, 77, 80, 10), (77, 76, 79, 80), (76, 75, 78, 79), (6, 74, 77, 8), (74, 73, 76, 77), (73, 72, 75, 76), (4, 71, 74, 6), (71, 70, 73, 74), (70, 69, 72, 73), (2, 66, 71, 4), (66, 67, 70, 71), (67, 68, 69, 70)])
me_cylinder_002.use_remesh_preserve_volume = False
me_cylinder_002.use_remesh_preserve_attributes = False
me_cylinder_002.use_mirror_vertex_groups = False
me_cylinder_002.update()
me_cylinder_001 = bpy.data.meshes.new('Cylinder.001')
me_cylinder_001.from_pydata([(-1.073e-07, -6.382e-07, -0.8787), (-1.073e-07, -6.382e-07, 0.5177), (-1.073e-07, 3.066, -0.8787), (-1.073e-07, 3.066, 0.5177), (0.5982, 3.007, -0.8787), (0.5982, 3.007, 0.5177), (1.173, 2.833, -0.8787), (1.173, 2.833, 0.5177), (1.704, 2.55, -0.8787), (1.704, 2.55, 0.5177), (2.168, 2.168, -0.8787), (2.168, 2.168, 0.5177), (2.55, 1.704, -0.8787), (2.55, 1.704, 0.5177), (2.833, 1.173, -0.8787), (2.833, 1.173, 0.5177), (3.007, 0.5982, -0.8787), (3.007, 0.5982, 0.5177), (3.066, -4.067e-07, -0.8787), (3.066, -4.067e-07, 0.5177), (3.007, -0.5982, -0.8787), (3.007, -0.5982, 0.5177), (2.833, -1.173, -0.8787), (2.833, -1.173, 0.5177), (2.55, -1.704, -0.8787), (2.55, -1.704, 0.5177), (2.168, -2.168, -0.8787), (2.168, -2.168, 0.5177), (1.704, -2.55, -0.8787), (1.704, -2.55, 0.5177), (1.173, -2.833, -0.8787), (1.173, -2.833, 0.5177), (0.5982, -3.007, -0.8787), (0.5982, -3.007, 0.5177), (-1.106e-06, -3.066, -0.8787), (-1.106e-06, -3.066, 0.5177), (-0.5982, -3.007, -0.8787), (-0.5982, -3.007, 0.5177), (-1.173, -2.833, -0.8787), (-1.173, -2.833, 0.5177), (-1.704, -2.55, -0.8787), (-1.704, -2.55, 0.5177), (-2.168, -2.168, -0.8787), (-2.168, -2.168, 0.5177), (-2.55, -1.704, -0.8787), (-2.55, -1.704, 0.5177), (-2.833, -1.173, -0.8787), (-2.833, -1.173, 0.5177), (-3.007, -0.5982, -0.8787), (-3.007, -0.5982, 0.5177), (-3.066, 2.323e-06, -0.8787), (-3.066, 2.323e-06, 0.5177), (-3.007, 0.5982, -0.8787), (-3.007, 0.5982, 0.5177), (-2.833, 1.173, -0.8787), (-2.833, 1.173, 0.5177), (-2.55, 1.704, -0.8787), (-2.55, 1.704, 0.5177), (-2.168, 2.168, -0.8787), (-2.168, 2.168, 0.5177), (-1.704, 2.55, -0.8787), (-1.704, 2.55, 0.5177), (-1.173, 2.833, -0.8787), (-1.173, 2.833, 0.5177), (-0.5982, 3.007, -0.8787), (-0.5982, 3.007, 0.5177), (-1.073e-07, 3.066, 0.1302), (-1.073e-07, 3.066, -1.035), (-1.073e-07, 3.066, -0.01327), (-1.073e-07, 3.066, 0.1338), (-1.073e-07, 3.066, 0.2917), (0.5982, 3.007, 0.2917), (0.5982, 3.007, 0.1338), (0.5982, 3.007, -0.01327), (0.5982, 3.007, -1.035), (0.5982, 3.007, 0.1302), (1.173, 2.833, 0.2917), (1.173, 2.833, 0.1338), (1.173, 2.833, -0.01327), (1.173, 2.833, -1.035), (1.173, 2.833, 0.1302), (1.704, 2.55, 0.2917), (1.704, 2.55, 0.1338), (1.704, 2.55, -0.01327), (1.704, 2.55, -1.035), (1.704, 2.55, 0.1302), (2.168, 2.168, 0.2917), (2.168, 2.168, 0.1338), (2.168, 2.168, -0.01327), (2.168, 2.168, -1.035), (2.168, 2.168, 0.1302), (2.55, 1.704, 0.2917), (2.55, 1.704, 0.1338), (2.55, 1.704, -0.01327), (2.55, 1.704, -1.035), (2.55, 1.704, 0.1302), (2.833, 1.173, 0.2917), (2.833, 1.173, 0.1338), (2.833, 1.173, -0.01327), (2.833, 1.173, -1.035), (2.833, 1.173, 0.1302), (3.007, 0.5982, 0.2917), (3.007, 0.5982, 0.1338), (3.007, 0.5982, -0.01327), (3.007, 0.5982, -1.035), (3.007, 0.5982, 0.1302), (3.066, -4.067e-07, 0.2917), (3.066, -4.067e-07, 0.1338), (3.066, -4.067e-07, -0.01327), (3.066, -4.067e-07, -1.035), (3.066, -4.067e-07, 0.1302), (3.007, -0.5982, 0.2917), (3.007, -0.5982, 0.1338), (3.007, -0.5982, -0.01327), (3.007, -0.5982, -1.035), (3.007, -0.5982, 0.1302), (2.833, -1.173, 0.2917), (2.833, -1.173, 0.1338), (2.833, -1.173, -0.01327), (2.833, -1.173, -1.035), (2.833, -1.173, 0.1302), (2.55, -1.704, 0.2917), (2.55, -1.704, 0.1338), (2.55, -1.704, -0.01327), (2.55, -1.704, -1.035), (2.55, -1.704, 0.1302), (2.168, -2.168, 0.2917), (2.168, -2.168, 0.1338), (2.168, -2.168, -0.01327), (2.168, -2.168, -1.035), (2.168, -2.168, 0.1302), (1.704, -2.55, 0.2917), (1.704, -2.55, 0.1338), (1.704, -2.55, -0.01327), (1.704, -2.55, -1.035), (1.704, -2.55, 0.1302), (1.173, -2.833, 0.2917), (1.173, -2.833, 0.1338), (1.173, -2.833, -0.01327), (1.173, -2.833, -1.035), (1.173, -2.833, 0.1302), (0.5982, -3.007, 0.2917), (0.5982, -3.007, 0.1338), (0.5982, -3.007, -0.01327), (0.5982, -3.007, -1.035), (0.5982, -3.007, 0.1302), (-1.106e-06, -3.066, 0.2917), (-1.106e-06, -3.066, 0.1338), (-1.106e-06, -3.066, -0.01327), (-1.106e-06, -3.066, -1.035), (-1.106e-06, -3.066, 0.1302), (-0.5982, -3.007, 0.2917), (-0.5982, -3.007, 0.1338), (-0.5982, -3.007, -0.01327), (-0.5982, -3.007, -1.035), (-0.5982, -3.007, 0.1302), (-1.173, -2.833, 0.2917), (-1.173, -2.833, 0.1338), (-1.173, -2.833, -0.01327), (-1.173, -2.833, -1.035), (-1.173, -2.833, 0.1302), (-1.704, -2.55, 0.2917), (-1.704, -2.55, 0.1338), (-1.704, -2.55, -0.01327), (-1.704, -2.55, -1.035), (-1.704, -2.55, 0.1302), (-2.168, -2.168, 0.2917), (-2.168, -2.168, 0.1338), (-2.168, -2.168, -0.01327), (-2.168, -2.168, -1.035), (-2.168, -2.168, 0.1302), (-2.55, -1.704, 0.2917), (-2.55, -1.704, 0.1338), (-2.55, -1.704, -0.01327), (-2.55, -1.704, -1.035), (-2.55, -1.704, 0.1302), (-2.833, -1.173, 0.2917), (-2.833, -1.173, 0.1338), (-2.833, -1.173, -0.01327), (-2.833, -1.173, -1.035), (-2.833, -1.173, 0.1302), (-3.007, -0.5982, 0.2917), (-3.007, -0.5982, 0.1338), (-3.007, -0.5982, -0.01327), (-3.007, -0.5982, -1.035), (-3.007, -0.5982, 0.1302), (-3.066, 2.323e-06, 0.2917), (-3.066, 2.323e-06, 0.1338), (-3.066, 2.323e-06, -0.01327), (-3.066, 2.323e-06, -1.035), (-3.066, 2.323e-06, 0.1302), (-3.007, 0.5982, 0.2917), (-3.007, 0.5982, 0.1338), (-3.007, 0.5982, -0.01327), (-3.007, 0.5982, -1.035), (-3.007, 0.5982, 0.1302), (-2.833, 1.173, 0.2917), (-2.833, 1.173, 0.1338), (-2.833, 1.173, -0.01327), (-2.833, 1.173, -1.035), (-2.833, 1.173, 0.1302), (-2.55, 1.704, 0.2917), (-2.55, 1.704, 0.1338), (-2.55, 1.704, -0.01327), (-2.55, 1.704, -1.035), (-2.55, 1.704, 0.1302), (-2.168, 2.168, 0.2917), (-2.168, 2.168, 0.1338), (-2.168, 2.168, -0.01327), (-2.168, 2.168, -1.035), (-2.168, 2.168, 0.1302), (-1.704, 2.55, 0.2917), (-1.704, 2.55, 0.1338), (-1.704, 2.55, -0.01327), (-1.704, 2.55, -1.035), (-1.704, 2.55, 0.1302), (-1.173, 2.833, 0.2917), (-1.173, 2.833, 0.1338), (-1.173, 2.833, -0.01327), (-1.173, 2.833, -1.035), (-1.173, 2.833, 0.1302), (-0.5982, 3.007, 0.2917), (-0.5982, 3.007, 0.1338), (-0.5982, 3.007, -0.01327), (-0.5982, 3.007, -1.035), (-0.5982, 3.007, 0.1302)], [], [(0, 2, 4), (1, 5, 3), (70, 3, 5, 71), (0, 4, 6), (1, 7, 5), (71, 5, 7, 76), (0, 6, 8), (1, 9, 7), (76, 7, 9, 81), (0, 8, 10), (1, 11, 9), (81, 9, 11, 86), (0, 10, 12), (1, 13, 11), (86, 11, 13, 91), (0, 12, 14), (1, 15, 13), (91, 13, 15, 96), (0, 14, 16), (1, 17, 15), (96, 15, 17, 101), (0, 16, 18), (1, 19, 17), (101, 17, 19, 106), (0, 18, 20), (1, 21, 19), (106, 19, 21, 111), (0, 20, 22), (1, 23, 21), (111, 21, 23, 116), (0, 22, 24), (1, 25, 23), (116, 23, 25, 121), (0, 24, 26), (1, 27, 25), (121, 25, 27, 126), (0, 26, 28), (1, 29, 27), (126, 27, 29, 131), (0, 28, 30), (1, 31, 29), (131, 29, 31, 136), (0, 30, 32), (1, 33, 31), (136, 31, 33, 141), (0, 32, 34), (1, 35, 33), (141, 33, 35, 146), (0, 34, 36), (1, 37, 35), (146, 35, 37, 151), (0, 36, 38), (1, 39, 37), (151, 37, 39, 156), (0, 38, 40), (1, 41, 39), (156, 39, 41, 161), (0, 40, 42), (1, 43, 41), (161, 41, 43, 166), (0, 42, 44), (1, 45, 43), (166, 43, 45, 171), (0, 44, 46), (1, 47, 45), (171, 45, 47, 176), (0, 46, 48), (1, 49, 47), (176, 47, 49, 181), (0, 48, 50), (1, 51, 49), (181, 49, 51, 186), (0, 50, 52), (1, 53, 51), (186, 51, 53, 191), (0, 52, 54), (1, 55, 53), (191, 53, 55, 196), (0, 54, 56), (1, 57, 55), (196, 55, 57, 201), (0, 56, 58), (1, 59, 57), (201, 57, 59, 206), (0, 58, 60), (1, 61, 59), (206, 59, 61, 211), (0, 60, 62), (1, 63, 61), (211, 61, 63, 216), (0, 62, 64), (1, 65, 63), (216, 63, 65, 221), (0, 64, 2), (1, 3, 65), (221, 65, 3, 70), (64, 225, 66, 2), (225, 224, 67, 66), (224, 223, 68, 67), (223, 222, 69, 68), (222, 221, 70, 69), (62, 220, 225, 64), (220, 219, 224, 225), (219, 218, 223, 224), (218, 217, 222, 223), (217, 216, 221, 222), (60, 215, 220, 62), (215, 214, 219, 220), (214, 213, 218, 219), (213, 212, 217, 218), (212, 211, 216, 217), (58, 210, 215, 60), (210, 209, 214, 215), (209, 208, 213, 214), (208, 207, 212, 213), (207, 206, 211, 212), (56, 205, 210, 58), (205, 204, 209, 210), (204, 203, 208, 209), (203, 202, 207, 208), (202, 201, 206, 207), (54, 200, 205, 56), (200, 199, 204, 205), (199, 198, 203, 204), (198, 197, 202, 203), (197, 196, 201, 202), (52, 195, 200, 54), (195, 194, 199, 200), (194, 193, 198, 199), (193, 192, 197, 198), (192, 191, 196, 197), (50, 190, 195, 52), (190, 189, 194, 195), (189, 188, 193, 194), (188, 187, 192, 193), (187, 186, 191, 192), (48, 185, 190, 50), (185, 184, 189, 190), (184, 183, 188, 189), (183, 182, 187, 188), (182, 181, 186, 187), (46, 180, 185, 48), (180, 179, 184, 185), (179, 178, 183, 184), (178, 177, 182, 183), (177, 176, 181, 182), (44, 175, 180, 46), (175, 174, 179, 180), (174, 173, 178, 179), (173, 172, 177, 178), (172, 171, 176, 177), (42, 170, 175, 44), (170, 169, 174, 175), (169, 168, 173, 174), (168, 167, 172, 173), (167, 166, 171, 172), (40, 165, 170, 42), (165, 164, 169, 170), (164, 163, 168, 169), (163, 162, 167, 168), (162, 161, 166, 167), (38, 160, 165, 40), (160, 159, 164, 165), (159, 158, 163, 164), (158, 157, 162, 163), (157, 156, 161, 162), (36, 155, 160, 38), (155, 154, 159, 160), (154, 153, 158, 159), (153, 152, 157, 158), (152, 151, 156, 157), (34, 150, 155, 36), (150, 149, 154, 155), (149, 148, 153, 154), (148, 147, 152, 153), (147, 146, 151, 152), (32, 145, 150, 34), (145, 144, 149, 150), (144, 143, 148, 149), (143, 142, 147, 148), (142, 141, 146, 147), (30, 140, 145, 32), (140, 139, 144, 145), (139, 138, 143, 144), (138, 137, 142, 143), (137, 136, 141, 142), (28, 135, 140, 30), (135, 134, 139, 140), (134, 133, 138, 139), (133, 132, 137, 138), (132, 131, 136, 137), (26, 130, 135, 28), (130, 129, 134, 135), (129, 128, 133, 134), (128, 127, 132, 133), (127, 126, 131, 132), (24, 125, 130, 26), (125, 124, 129, 130), (124, 123, 128, 129), (123, 122, 127, 128), (122, 121, 126, 127), (22, 120, 125, 24), (120, 119, 124, 125), (119, 118, 123, 124), (118, 117, 122, 123), (117, 116, 121, 122), (20, 115, 120, 22), (115, 114, 119, 120), (114, 113, 118, 119), (113, 112, 117, 118), (112, 111, 116, 117), (18, 110, 115, 20), (110, 109, 114, 115), (109, 108, 113, 114), (108, 107, 112, 113), (107, 106, 111, 112), (16, 105, 110, 18), (105, 104, 109, 110), (104, 103, 108, 109), (103, 102, 107, 108), (102, 101, 106, 107), (14, 100, 105, 16), (100, 99, 104, 105), (99, 98, 103, 104), (98, 97, 102, 103), (97, 96, 101, 102), (12, 95, 100, 14), (95, 94, 99, 100), (94, 93, 98, 99), (93, 92, 97, 98), (92, 91, 96, 97), (10, 90, 95, 12), (90, 89, 94, 95), (89, 88, 93, 94), (88, 87, 92, 93), (87, 86, 91, 92), (8, 85, 90, 10), (85, 84, 89, 90), (84, 83, 88, 89), (83, 82, 87, 88), (82, 81, 86, 87), (6, 80, 85, 8), (80, 79, 84, 85), (79, 78, 83, 84), (78, 77, 82, 83), (77, 76, 81, 82), (4, 75, 80, 6), (75, 74, 79, 80), (74, 73, 78, 79), (73, 72, 77, 78), (72, 71, 76, 77), (2, 66, 75, 4), (66, 67, 74, 75), (67, 68, 73, 74), (68, 69, 72, 73), (69, 70, 71, 72)])
me_cylinder_001.use_remesh_preserve_volume = False
me_cylinder_001.use_remesh_preserve_attributes = False
me_cylinder_001.use_mirror_vertex_groups = False
me_cylinder_001.update()

# ---- objects
ob_cylinder_004 = bpy.data.objects.new('Cylinder.004', me_cylinder_004)
ob_cylinder = bpy.data.objects.new('Cylinder', me_cylinder)
ob_lamp = bpy.data.objects.new('Lamp', light_lamp)
ob_camera = bpy.data.objects.new('Camera', cam_camera)
ob_cylinder_003 = bpy.data.objects.new('Cylinder.003', me_cylinder_003)
ob_cylinder_002 = bpy.data.objects.new('Cylinder.002', me_cylinder_002)
ob_cylinder_001 = bpy.data.objects.new('Cylinder.001', me_cylinder_001)

# ---- transforms, parenting, visibility, modifiers, constraints
ob_cylinder_004.location = (4.925, 5.653, 1.956)
ob_cylinder_004.lineart.crease_threshold = 0.0
ob_cylinder.location = (0.0, 0.0, 0.0)
ob_cylinder.lineart.crease_threshold = 0.0
ob_lamp.location = (4.076, 1.005, 5.904)
ob_lamp.rotation_euler = (0.6503, 0.05522, 1.866)
ob_lamp.lock_rotations_4d = False
ob_lamp.empty_display_type = 'ARROWS'
ob_lamp.color = (0.0, 0.0, 0.0, 0.0)
ob_lamp.lineart.crease_threshold = 0.0
ob_camera.location = (7.481, -6.508, 5.344)
ob_camera.rotation_euler = (1.109, 0.0, 0.8149)
ob_camera.lock_rotations_4d = False
ob_camera.empty_display_type = 'ARROWS'
ob_camera.color = (0.0, 0.0, 0.0, 0.0)
ob_camera.display_type = 'WIRE'
ob_camera.lineart.crease_threshold = 0.0
ob_cylinder_003.location = (-3.993, 4.249, -0.3414)
ob_cylinder_003.lineart.crease_threshold = 0.0
ob_cylinder_002.location = (-4.105, -3.919, -0.4618)
ob_cylinder_002.lineart.crease_threshold = 0.0
ob_cylinder_001.location = (3.947, -3.945, 0.05948)
ob_cylinder_001.lineart.crease_threshold = 0.0

# ---- collection membership
col_collection_1.objects.link(ob_cylinder_004)
col_collection_1.objects.link(ob_cylinder)
col_collection_1.objects.link(ob_lamp)
col_collection_1.objects.link(ob_camera)
col_collection_9.objects.link(ob_cylinder_003)
col_collection_9.objects.link(ob_cylinder_002)
col_collection_9.objects.link(ob_cylinder_001)

# ---- scene / render settings (as saved in the file)
scene.camera = ob_camera
scene.frame_start = 1; scene.frame_end = 250; scene.frame_set(0)
scene.render.engine = 'BLENDER_EEVEE_NEXT'
scene.render.resolution_percentage = 50
scene.render.dither_intensity = 0.0
scene.cycles.use_denoising = False
scene.cycles.samples = 128
scene.cycles.sampling_pattern = 'TABULATED_SOBOL'
scene.cycles.use_adaptive_sampling = False
scene.cycles.use_light_tree = False
scene.cycles.blur_glossy = 0.0
scene.cycles.sample_clamp_indirect = 0.0
scene.view_settings.view_transform = 'Standard'
bpy.context.view_layer.update()
